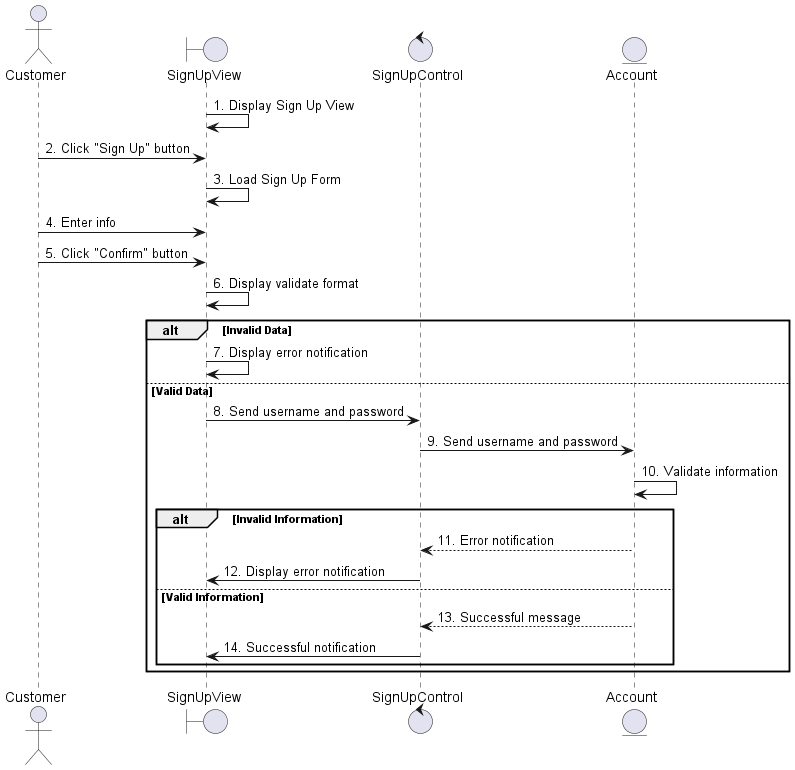

The diagram above was rendered by PlantUML. Its source (embedded in the PNG):
@startuml signup

actor Customer 
boundary SignUpView 
control SignUpControl
entity Account

SignUpView -> SignUpView: 1. Display Sign Up View
Customer -> SignUpView: 2. Click "Sign Up" button
SignUpView -> SignUpView: 3. Load Sign Up Form
Customer -> SignUpView: 4. Enter info
Customer -> SignUpView: 5. Click "Confirm" button
SignUpView -> SignUpView : 6. Display validate format

alt Invalid Data
    SignUpView -> SignUpView : 7. Display error notification

else Valid Data
    SignUpView -> SignUpControl: 8. Send username and password
    SignUpControl -> Account: 9. Send username and password
    Account -> Account: 10. Validate information

    alt Invalid Information
        Account --> SignUpControl: 11. Error notification
        SignUpControl -> SignUpView: 12. Display error notification

    else Valid Information
        Account --> SignUpControl: 13. Successful message
        SignUpControl -> SignUpView: 14. Successful notification
    end

end


@enduml